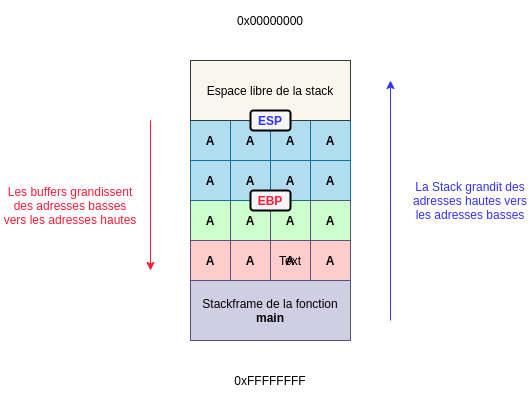

The diagram above was exported from draw.io. Its source (the exported page's mxGraphModel, read from the mxfile embedded in the PNG):
<mxGraphModel dx="1502" dy="819" grid="1" gridSize="10" guides="1" tooltips="1" connect="1" arrows="1" fold="1" page="1" pageScale="1" pageWidth="827" pageHeight="1169" math="0" shadow="0">
  <root>
    <mxCell id="0" />
    <mxCell id="1" parent="0" />
    <mxCell id="41" value="&lt;font color=&quot;#000000&quot;&gt;&lt;b&gt;A&lt;/b&gt;&lt;/font&gt;" style="rounded=0;whiteSpace=wrap;html=1;fillColor=#CCFFCC;strokeColor=#56517e;" parent="1" vertex="1">
      <mxGeometry x="400" y="360" width="40" height="40" as="geometry" />
    </mxCell>
    <mxCell id="43" value="&lt;font color=&quot;#000000&quot;&gt;&lt;b&gt;A&lt;/b&gt;&lt;/font&gt;" style="rounded=0;whiteSpace=wrap;html=1;fillColor=#CCFFCC;strokeColor=#56517e;" parent="1" vertex="1">
      <mxGeometry x="360" y="360" width="40" height="40" as="geometry" />
    </mxCell>
    <mxCell id="2" value="&lt;font color=&quot;#000000&quot;&gt;&lt;b&gt;A&lt;/b&gt;&lt;/font&gt;" style="rounded=0;whiteSpace=wrap;html=1;fillColor=#CCFFCC;strokeColor=#56517e;" parent="1" vertex="1">
      <mxGeometry x="320" y="360" width="40" height="40" as="geometry" />
    </mxCell>
    <mxCell id="20" value="&lt;b style=&quot;font-size: 12px ; font-style: normal ; letter-spacing: normal ; text-align: center ; text-indent: 0px ; text-transform: none ; word-spacing: 0px ; color: rgb(0 , 0 , 0) ; font-family: &amp;#34;helvetica&amp;#34;&quot;&gt;A&lt;/b&gt;" style="whiteSpace=wrap;html=1;aspect=fixed;fillColor=#b1ddf0;strokeColor=#10739e;" parent="1" vertex="1">
      <mxGeometry x="440" y="280" width="40" height="40" as="geometry" />
    </mxCell>
    <mxCell id="16" value="&lt;b&gt;&lt;font color=&quot;#000000&quot;&gt;A&lt;/font&gt;&lt;/b&gt;" style="whiteSpace=wrap;html=1;aspect=fixed;fillColor=#b1ddf0;strokeColor=#10739e;" parent="1" vertex="1">
      <mxGeometry x="320" y="280" width="40" height="40" as="geometry" />
    </mxCell>
    <mxCell id="19" value="&lt;b style=&quot;color: rgb(0 , 0 , 0) ; font-family: &amp;#34;helvetica&amp;#34; ; font-size: 12px ; font-style: normal ; letter-spacing: normal ; text-align: center ; text-indent: 0px ; text-transform: none ; word-spacing: 0px&quot;&gt;A&lt;/b&gt;" style="whiteSpace=wrap;html=1;aspect=fixed;fillColor=#b1ddf0;strokeColor=#10739e;" parent="1" vertex="1">
      <mxGeometry x="400" y="280" width="40" height="40" as="geometry" />
    </mxCell>
    <mxCell id="18" value="&lt;font color=&quot;#000000&quot;&gt;&lt;b&gt;A&lt;/b&gt;&lt;/font&gt;" style="whiteSpace=wrap;html=1;aspect=fixed;fillColor=#b1ddf0;strokeColor=#10739e;" parent="1" vertex="1">
      <mxGeometry x="360" y="280" width="40" height="40" as="geometry" />
    </mxCell>
    <mxCell id="3" value="&lt;font color=&quot;#000000&quot;&gt;Stackframe de la fonction &lt;b&gt;main&lt;/b&gt;&lt;/font&gt;" style="rounded=0;whiteSpace=wrap;html=1;fillColor=#d0cee2;strokeColor=#56517e;" parent="1" vertex="1">
      <mxGeometry x="320" y="440" width="160" height="60" as="geometry" />
    </mxCell>
    <mxCell id="4" value="&lt;font color=&quot;#000000&quot;&gt;Espace libre de la stack&lt;/font&gt;" style="rounded=0;whiteSpace=wrap;html=1;fillColor=#f9f7ed;strokeColor=#36393d;" parent="1" vertex="1">
      <mxGeometry x="320" y="220" width="160" height="60" as="geometry" />
    </mxCell>
    <mxCell id="6" value="&lt;b&gt;&lt;font color=&quot;#3333ff&quot;&gt;ESP&lt;/font&gt;&lt;/b&gt;" style="rounded=1;whiteSpace=wrap;html=1;strokeColor=#000000;strokeWidth=2;fillColor=#f5f5f5;fontColor=#333333;" parent="1" vertex="1">
      <mxGeometry x="380" y="270" width="40" height="20" as="geometry" />
    </mxCell>
    <mxCell id="8" value="&lt;b&gt;&lt;font color=&quot;#000000&quot;&gt;A&lt;/font&gt;&lt;/b&gt;" style="rounded=0;whiteSpace=wrap;html=1;fillColor=#FFCCCC;strokeColor=#56517e;" parent="1" vertex="1">
      <mxGeometry x="320" y="400" width="40" height="40" as="geometry" />
    </mxCell>
    <mxCell id="32" value="&lt;b style=&quot;font-size: 12px ; font-style: normal ; letter-spacing: normal ; text-align: center ; text-indent: 0px ; text-transform: none ; word-spacing: 0px ; color: rgb(0 , 0 , 0) ; font-family: &amp;#34;helvetica&amp;#34;&quot;&gt;A&lt;/b&gt;" style="whiteSpace=wrap;html=1;aspect=fixed;fillColor=#b1ddf0;strokeColor=#10739e;" parent="1" vertex="1">
      <mxGeometry x="440" y="320" width="40" height="40" as="geometry" />
    </mxCell>
    <mxCell id="33" value="&lt;b&gt;&lt;font color=&quot;#000000&quot;&gt;A&lt;/font&gt;&lt;/b&gt;" style="whiteSpace=wrap;html=1;aspect=fixed;fillColor=#b1ddf0;strokeColor=#10739e;" parent="1" vertex="1">
      <mxGeometry x="320" y="320" width="40" height="40" as="geometry" />
    </mxCell>
    <mxCell id="35" value="&lt;font color=&quot;#000000&quot;&gt;&lt;b&gt;A&lt;/b&gt;&lt;/font&gt;" style="whiteSpace=wrap;html=1;aspect=fixed;fillColor=#b1ddf0;strokeColor=#10739e;" parent="1" vertex="1">
      <mxGeometry x="360" y="320" width="40" height="40" as="geometry" />
    </mxCell>
    <mxCell id="34" value="&lt;b style=&quot;color: rgb(0 , 0 , 0) ; font-family: &amp;#34;helvetica&amp;#34; ; font-size: 12px ; font-style: normal ; letter-spacing: normal ; text-align: center ; text-indent: 0px ; text-transform: none ; word-spacing: 0px&quot;&gt;A&lt;/b&gt;" style="whiteSpace=wrap;html=1;aspect=fixed;fillColor=#b1ddf0;strokeColor=#10739e;" parent="1" vertex="1">
      <mxGeometry x="400" y="320" width="40" height="40" as="geometry" />
    </mxCell>
    <mxCell id="7" value="&lt;b&gt;&lt;font color=&quot;#ff1c3a&quot;&gt;EBP&lt;/font&gt;&lt;/b&gt;" style="rounded=1;whiteSpace=wrap;html=1;strokeColor=#000000;strokeWidth=2;fillColor=#f5f5f5;fontColor=#333333;" parent="1" vertex="1">
      <mxGeometry x="380" y="350" width="40" height="20" as="geometry" />
    </mxCell>
    <mxCell id="42" value="&lt;font color=&quot;#000000&quot;&gt;&lt;b&gt;A&lt;/b&gt;&lt;/font&gt;" style="rounded=0;whiteSpace=wrap;html=1;fillColor=#CCFFCC;strokeColor=#56517e;" parent="1" vertex="1">
      <mxGeometry x="440" y="360" width="40" height="40" as="geometry" />
    </mxCell>
    <mxCell id="45" value="&lt;b&gt;&lt;font color=&quot;#000000&quot;&gt;A&lt;/font&gt;&lt;/b&gt;" style="rounded=0;whiteSpace=wrap;html=1;fillColor=#FFCCCC;strokeColor=#56517e;" parent="1" vertex="1">
      <mxGeometry x="360" y="400" width="40" height="40" as="geometry" />
    </mxCell>
    <mxCell id="46" value="&lt;b&gt;&lt;font color=&quot;#000000&quot;&gt;A&lt;/font&gt;&lt;/b&gt;" style="rounded=0;whiteSpace=wrap;html=1;fillColor=#FFCCCC;strokeColor=#56517e;" parent="1" vertex="1">
      <mxGeometry x="400" y="400" width="40" height="40" as="geometry" />
    </mxCell>
    <mxCell id="47" value="&lt;b&gt;&lt;font color=&quot;#000000&quot;&gt;A&lt;/font&gt;&lt;/b&gt;" style="rounded=0;whiteSpace=wrap;html=1;fillColor=#FFCCCC;strokeColor=#56517e;" parent="1" vertex="1">
      <mxGeometry x="440" y="400" width="40" height="40" as="geometry" />
    </mxCell>
    <mxCell id="48" value="" style="endArrow=classic;html=1;strokeColor=#3333FF;" edge="1" parent="1">
      <mxGeometry width="50" height="50" relative="1" as="geometry">
        <mxPoint x="520" y="480" as="sourcePoint" />
        <mxPoint x="520" y="240" as="targetPoint" />
      </mxGeometry>
    </mxCell>
    <mxCell id="49" value="" style="endArrow=classic;html=1;strokeColor=#FF1C3A;" edge="1" parent="1">
      <mxGeometry width="50" height="50" relative="1" as="geometry">
        <mxPoint x="280" y="280" as="sourcePoint" />
        <mxPoint x="280" y="430" as="targetPoint" />
      </mxGeometry>
    </mxCell>
    <mxCell id="51" value="&lt;font color=&quot;#000000&quot;&gt;0xFFFFFFFF&lt;/font&gt;" style="rounded=0;whiteSpace=wrap;html=1;fillColor=none;strokeColor=none;" vertex="1" parent="1">
      <mxGeometry x="320" y="520" width="160" height="40" as="geometry" />
    </mxCell>
    <mxCell id="52" value="&lt;font color=&quot;#000000&quot;&gt;0x00000000&lt;/font&gt;" style="rounded=0;whiteSpace=wrap;html=1;fillColor=none;strokeColor=none;" vertex="1" parent="1">
      <mxGeometry x="320" y="160" width="160" height="40" as="geometry" />
    </mxCell>
    <mxCell id="54" value="Text" style="text;html=1;strokeColor=none;fillColor=none;align=center;verticalAlign=middle;whiteSpace=wrap;rounded=0;" vertex="1" parent="1">
      <mxGeometry x="400" y="410" width="40" height="20" as="geometry" />
    </mxCell>
    <mxCell id="55" value="&lt;font color=&quot;#ff1c3a&quot;&gt;Les buffers grandissent des adresses basses vers les adresses hautes&lt;/font&gt;" style="text;html=1;strokeColor=none;fillColor=none;align=center;verticalAlign=middle;whiteSpace=wrap;rounded=0;" vertex="1" parent="1">
      <mxGeometry x="130" y="340" width="140" height="50" as="geometry" />
    </mxCell>
    <mxCell id="58" value="&lt;font color=&quot;#3333ff&quot;&gt;La Stack grandit des adresses hautes vers les adresses basses&lt;/font&gt;" style="text;html=1;strokeColor=none;fillColor=none;align=center;verticalAlign=middle;whiteSpace=wrap;rounded=0;" vertex="1" parent="1">
      <mxGeometry x="540" y="335" width="120" height="50" as="geometry" />
    </mxCell>
  </root>
</mxGraphModel>